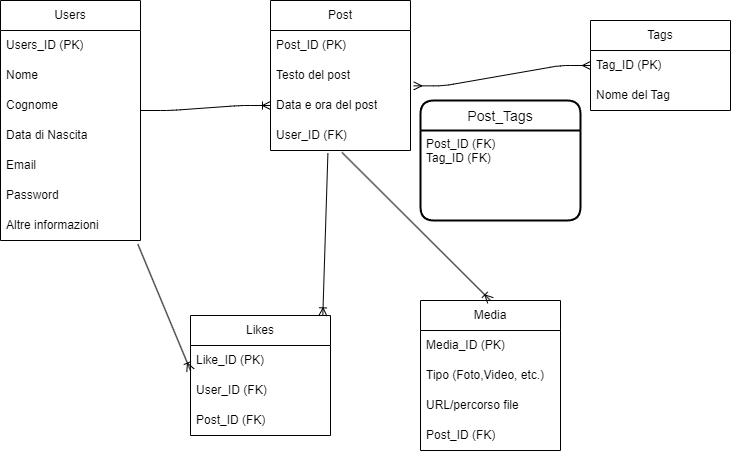

The diagram above was exported from draw.io. Its source (the exported page's mxGraphModel, read from the mxfile embedded in the PNG):
<mxGraphModel dx="1136" dy="607" grid="1" gridSize="10" guides="1" tooltips="1" connect="1" arrows="1" fold="1" page="1" pageScale="1" pageWidth="850" pageHeight="1100" math="0" shadow="0">
  <root>
    <mxCell id="0" />
    <mxCell id="1" parent="0" />
    <mxCell id="2" value="Users" style="swimlane;fontStyle=0;childLayout=stackLayout;horizontal=1;startSize=30;horizontalStack=0;resizeParent=1;resizeParentMax=0;resizeLast=0;collapsible=1;marginBottom=0;whiteSpace=wrap;html=1;" vertex="1" parent="1">
      <mxGeometry x="110" y="130" width="140" height="240" as="geometry" />
    </mxCell>
    <mxCell id="3" value="Users_ID (PK)" style="text;strokeColor=none;fillColor=none;align=left;verticalAlign=middle;spacingLeft=4;spacingRight=4;overflow=hidden;points=[[0,0.5],[1,0.5]];portConstraint=eastwest;rotatable=0;whiteSpace=wrap;html=1;" vertex="1" parent="2">
      <mxGeometry y="30" width="140" height="30" as="geometry" />
    </mxCell>
    <mxCell id="4" value="Nome" style="text;strokeColor=none;fillColor=none;align=left;verticalAlign=middle;spacingLeft=4;spacingRight=4;overflow=hidden;points=[[0,0.5],[1,0.5]];portConstraint=eastwest;rotatable=0;whiteSpace=wrap;html=1;" vertex="1" parent="2">
      <mxGeometry y="60" width="140" height="30" as="geometry" />
    </mxCell>
    <mxCell id="26" value="Cognome" style="text;strokeColor=none;fillColor=none;align=left;verticalAlign=middle;spacingLeft=4;spacingRight=4;overflow=hidden;points=[[0,0.5],[1,0.5]];portConstraint=eastwest;rotatable=0;whiteSpace=wrap;html=1;" vertex="1" parent="2">
      <mxGeometry y="90" width="140" height="30" as="geometry" />
    </mxCell>
    <mxCell id="27" value="Data di Nascita" style="text;strokeColor=none;fillColor=none;align=left;verticalAlign=middle;spacingLeft=4;spacingRight=4;overflow=hidden;points=[[0,0.5],[1,0.5]];portConstraint=eastwest;rotatable=0;whiteSpace=wrap;html=1;" vertex="1" parent="2">
      <mxGeometry y="120" width="140" height="30" as="geometry" />
    </mxCell>
    <mxCell id="28" value="Email" style="text;strokeColor=none;fillColor=none;align=left;verticalAlign=middle;spacingLeft=4;spacingRight=4;overflow=hidden;points=[[0,0.5],[1,0.5]];portConstraint=eastwest;rotatable=0;whiteSpace=wrap;html=1;" vertex="1" parent="2">
      <mxGeometry y="150" width="140" height="30" as="geometry" />
    </mxCell>
    <mxCell id="5" value="Password" style="text;strokeColor=none;fillColor=none;align=left;verticalAlign=middle;spacingLeft=4;spacingRight=4;overflow=hidden;points=[[0,0.5],[1,0.5]];portConstraint=eastwest;rotatable=0;whiteSpace=wrap;html=1;" vertex="1" parent="2">
      <mxGeometry y="180" width="140" height="30" as="geometry" />
    </mxCell>
    <mxCell id="29" value="Altre informazioni" style="text;strokeColor=none;fillColor=none;align=left;verticalAlign=middle;spacingLeft=4;spacingRight=4;overflow=hidden;points=[[0,0.5],[1,0.5]];portConstraint=eastwest;rotatable=0;whiteSpace=wrap;html=1;" vertex="1" parent="2">
      <mxGeometry y="210" width="140" height="30" as="geometry" />
    </mxCell>
    <mxCell id="6" value="Post" style="swimlane;fontStyle=0;childLayout=stackLayout;horizontal=1;startSize=30;horizontalStack=0;resizeParent=1;resizeParentMax=0;resizeLast=0;collapsible=1;marginBottom=0;whiteSpace=wrap;html=1;" vertex="1" parent="1">
      <mxGeometry x="380" y="130" width="140" height="150" as="geometry" />
    </mxCell>
    <mxCell id="7" value="Post_ID (PK)" style="text;strokeColor=none;fillColor=none;align=left;verticalAlign=middle;spacingLeft=4;spacingRight=4;overflow=hidden;points=[[0,0.5],[1,0.5]];portConstraint=eastwest;rotatable=0;whiteSpace=wrap;html=1;" vertex="1" parent="6">
      <mxGeometry y="30" width="140" height="30" as="geometry" />
    </mxCell>
    <mxCell id="8" value="Testo del post" style="text;strokeColor=none;fillColor=none;align=left;verticalAlign=middle;spacingLeft=4;spacingRight=4;overflow=hidden;points=[[0,0.5],[1,0.5]];portConstraint=eastwest;rotatable=0;whiteSpace=wrap;html=1;" vertex="1" parent="6">
      <mxGeometry y="60" width="140" height="30" as="geometry" />
    </mxCell>
    <mxCell id="9" value="Data e ora del post" style="text;strokeColor=none;fillColor=none;align=left;verticalAlign=middle;spacingLeft=4;spacingRight=4;overflow=hidden;points=[[0,0.5],[1,0.5]];portConstraint=eastwest;rotatable=0;whiteSpace=wrap;html=1;" vertex="1" parent="6">
      <mxGeometry y="90" width="140" height="30" as="geometry" />
    </mxCell>
    <mxCell id="34" value="User_ID (FK)&amp;nbsp;" style="text;strokeColor=none;fillColor=none;align=left;verticalAlign=middle;spacingLeft=4;spacingRight=4;overflow=hidden;points=[[0,0.5],[1,0.5]];portConstraint=eastwest;rotatable=0;whiteSpace=wrap;html=1;" vertex="1" parent="6">
      <mxGeometry y="120" width="140" height="30" as="geometry" />
    </mxCell>
    <mxCell id="10" value="Likes" style="swimlane;fontStyle=0;childLayout=stackLayout;horizontal=1;startSize=30;horizontalStack=0;resizeParent=1;resizeParentMax=0;resizeLast=0;collapsible=1;marginBottom=0;whiteSpace=wrap;html=1;" vertex="1" parent="1">
      <mxGeometry x="300" y="445" width="140" height="120" as="geometry" />
    </mxCell>
    <mxCell id="11" value="Like_ID (PK)" style="text;strokeColor=none;fillColor=none;align=left;verticalAlign=middle;spacingLeft=4;spacingRight=4;overflow=hidden;points=[[0,0.5],[1,0.5]];portConstraint=eastwest;rotatable=0;whiteSpace=wrap;html=1;" vertex="1" parent="10">
      <mxGeometry y="30" width="140" height="30" as="geometry" />
    </mxCell>
    <mxCell id="12" value="User_ID (FK)" style="text;strokeColor=none;fillColor=none;align=left;verticalAlign=middle;spacingLeft=4;spacingRight=4;overflow=hidden;points=[[0,0.5],[1,0.5]];portConstraint=eastwest;rotatable=0;whiteSpace=wrap;html=1;" vertex="1" parent="10">
      <mxGeometry y="60" width="140" height="30" as="geometry" />
    </mxCell>
    <mxCell id="13" value="Post_ID (FK)" style="text;strokeColor=none;fillColor=none;align=left;verticalAlign=middle;spacingLeft=4;spacingRight=4;overflow=hidden;points=[[0,0.5],[1,0.5]];portConstraint=eastwest;rotatable=0;whiteSpace=wrap;html=1;" vertex="1" parent="10">
      <mxGeometry y="90" width="140" height="30" as="geometry" />
    </mxCell>
    <mxCell id="14" value="Media" style="swimlane;fontStyle=0;childLayout=stackLayout;horizontal=1;startSize=30;horizontalStack=0;resizeParent=1;resizeParentMax=0;resizeLast=0;collapsible=1;marginBottom=0;whiteSpace=wrap;html=1;" vertex="1" parent="1">
      <mxGeometry x="530" y="430" width="140" height="150" as="geometry" />
    </mxCell>
    <mxCell id="15" value="Media_ID (PK)" style="text;strokeColor=none;fillColor=none;align=left;verticalAlign=middle;spacingLeft=4;spacingRight=4;overflow=hidden;points=[[0,0.5],[1,0.5]];portConstraint=eastwest;rotatable=0;whiteSpace=wrap;html=1;" vertex="1" parent="14">
      <mxGeometry y="30" width="140" height="30" as="geometry" />
    </mxCell>
    <mxCell id="16" value="Tipo (Foto,Video, etc.)" style="text;strokeColor=none;fillColor=none;align=left;verticalAlign=middle;spacingLeft=4;spacingRight=4;overflow=hidden;points=[[0,0.5],[1,0.5]];portConstraint=eastwest;rotatable=0;whiteSpace=wrap;html=1;" vertex="1" parent="14">
      <mxGeometry y="60" width="140" height="30" as="geometry" />
    </mxCell>
    <mxCell id="17" value="URL/percorso file" style="text;strokeColor=none;fillColor=none;align=left;verticalAlign=middle;spacingLeft=4;spacingRight=4;overflow=hidden;points=[[0,0.5],[1,0.5]];portConstraint=eastwest;rotatable=0;whiteSpace=wrap;html=1;" vertex="1" parent="14">
      <mxGeometry y="90" width="140" height="30" as="geometry" />
    </mxCell>
    <mxCell id="36" value="Post_ID (FK)" style="text;strokeColor=none;fillColor=none;align=left;verticalAlign=middle;spacingLeft=4;spacingRight=4;overflow=hidden;points=[[0,0.5],[1,0.5]];portConstraint=eastwest;rotatable=0;whiteSpace=wrap;html=1;" vertex="1" parent="14">
      <mxGeometry y="120" width="140" height="30" as="geometry" />
    </mxCell>
    <mxCell id="18" value="Tags" style="swimlane;fontStyle=0;childLayout=stackLayout;horizontal=1;startSize=30;horizontalStack=0;resizeParent=1;resizeParentMax=0;resizeLast=0;collapsible=1;marginBottom=0;whiteSpace=wrap;html=1;" vertex="1" parent="1">
      <mxGeometry x="700" y="150" width="140" height="90" as="geometry" />
    </mxCell>
    <mxCell id="19" value="Tag_ID (PK)" style="text;strokeColor=none;fillColor=none;align=left;verticalAlign=middle;spacingLeft=4;spacingRight=4;overflow=hidden;points=[[0,0.5],[1,0.5]];portConstraint=eastwest;rotatable=0;whiteSpace=wrap;html=1;" vertex="1" parent="18">
      <mxGeometry y="30" width="140" height="30" as="geometry" />
    </mxCell>
    <mxCell id="20" value="Nome del Tag" style="text;strokeColor=none;fillColor=none;align=left;verticalAlign=middle;spacingLeft=4;spacingRight=4;overflow=hidden;points=[[0,0.5],[1,0.5]];portConstraint=eastwest;rotatable=0;whiteSpace=wrap;html=1;" vertex="1" parent="18">
      <mxGeometry y="60" width="140" height="30" as="geometry" />
    </mxCell>
    <mxCell id="37" value="Post_Tags" style="swimlane;childLayout=stackLayout;horizontal=1;startSize=30;horizontalStack=0;rounded=1;fontSize=14;fontStyle=0;strokeWidth=2;resizeParent=0;resizeLast=1;shadow=0;dashed=0;align=center;" vertex="1" parent="1">
      <mxGeometry x="530" y="230" width="160" height="120" as="geometry" />
    </mxCell>
    <mxCell id="38" value="Post_ID (FK)&#10;Tag_ID (FK)" style="align=left;strokeColor=none;fillColor=none;spacingLeft=4;fontSize=12;verticalAlign=top;resizable=0;rotatable=0;part=1;" vertex="1" parent="37">
      <mxGeometry y="30" width="160" height="90" as="geometry" />
    </mxCell>
    <mxCell id="39" value="" style="edgeStyle=entityRelationEdgeStyle;fontSize=12;html=1;endArrow=ERoneToMany;entryX=0;entryY=0.5;entryDx=0;entryDy=0;" edge="1" parent="1" target="9">
      <mxGeometry width="100" height="100" relative="1" as="geometry">
        <mxPoint x="250" y="240" as="sourcePoint" />
        <mxPoint x="350" y="140" as="targetPoint" />
      </mxGeometry>
    </mxCell>
    <mxCell id="40" value="" style="fontSize=12;html=1;endArrow=ERoneToMany;entryX=0.5;entryY=0;entryDx=0;entryDy=0;exitX=0.511;exitY=1.067;exitDx=0;exitDy=0;exitPerimeter=0;" edge="1" parent="1" source="34" target="14">
      <mxGeometry width="100" height="100" relative="1" as="geometry">
        <mxPoint x="385" y="355" as="sourcePoint" />
        <mxPoint x="515" y="350" as="targetPoint" />
      </mxGeometry>
    </mxCell>
    <mxCell id="41" value="" style="edgeStyle=entityRelationEdgeStyle;fontSize=12;html=1;endArrow=ERmany;startArrow=ERmany;exitX=1.023;exitY=0.845;exitDx=0;exitDy=0;exitPerimeter=0;entryX=0;entryY=0.5;entryDx=0;entryDy=0;" edge="1" parent="1" source="8" target="19">
      <mxGeometry width="100" height="100" relative="1" as="geometry">
        <mxPoint x="550" y="220" as="sourcePoint" />
        <mxPoint x="650" y="120" as="targetPoint" />
      </mxGeometry>
    </mxCell>
    <mxCell id="42" value="" style="fontSize=12;html=1;endArrow=ERoneToMany;entryX=0;entryY=0.833;entryDx=0;entryDy=0;entryPerimeter=0;exitX=0.981;exitY=1.123;exitDx=0;exitDy=0;exitPerimeter=0;" edge="1" parent="1" source="29" target="11">
      <mxGeometry width="100" height="100" relative="1" as="geometry">
        <mxPoint x="160" y="410" as="sourcePoint" />
        <mxPoint x="230" y="390" as="targetPoint" />
      </mxGeometry>
    </mxCell>
    <mxCell id="43" value="" style="fontSize=12;html=1;endArrow=ERoneToMany;exitX=0.41;exitY=1.095;exitDx=0;exitDy=0;exitPerimeter=0;entryX=0.945;entryY=0.003;entryDx=0;entryDy=0;entryPerimeter=0;" edge="1" parent="1" source="34" target="10">
      <mxGeometry width="100" height="100" relative="1" as="geometry">
        <mxPoint x="257.3399999999999" y="383.69000000000005" as="sourcePoint" />
        <mxPoint x="360" y="450" as="targetPoint" />
        <Array as="points" />
      </mxGeometry>
    </mxCell>
  </root>
</mxGraphModel>